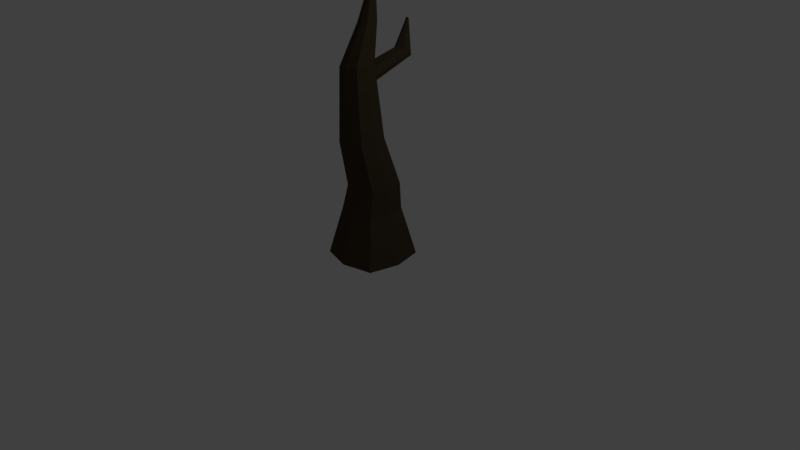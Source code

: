 # Source: WitheredTree_2.blend  (saved by Blender 2.79.0; exported with 4.5.12 LTS)
import bpy
from mathutils import Matrix  # noqa: F401  (used for matrix-valued properties, if any)

bpy.ops.wm.read_factory_settings(use_empty=True)
scene = bpy.context.scene
scene.name = 'Scene'

# ---- collections
col_collection_1 = bpy.data.collections.new('Collection 1'); scene.collection.children.link(col_collection_1)

# ---- materials (node trees are filled in below, after node groups)
mat_tree_trunk = bpy.data.materials.new('Tree_Trunk')
mat_tree_trunk.alpha_threshold = 0.0
mat_tree_trunk.roughness = 0.5

# ---- material node trees
mat_tree_trunk.use_nodes = True; mat_tree_trunk.node_tree.nodes.clear()
_N = mat_tree_trunk.node_tree.nodes; _L = mat_tree_trunk.node_tree.links
n0 = _N.new('ShaderNodeOutputMaterial'); n0.name = 'Material Output'; n0.location = (300, 300)
n1 = _N.new('ShaderNodeBsdfDiffuse'); n1.name = 'Diffuse BSDF'; n1.location = (10, 300)
n1.inputs[0].default_value = (0.0617, 0.04483, 0.02665, 1.0)
_L.new(n1.outputs[0], n0.inputs[0])
n0.is_active_output = True

# ---- world
world_world = bpy.data.worlds.new('World'); scene.world = world_world
world_world.color = (0.05088, 0.05088, 0.05088)
world_world.use_sun_shadow = False
world_world.sun_shadow_jitter_overblur = 0.0
world_world.cycles.sampling_method = 'MANUAL'

# ---- cameras
cam_camera = bpy.data.cameras.new('Camera')
cam_camera.clip_end = 100.0
cam_camera.lens = 35.0
cam_camera.sensor_width = 32.0
cam_camera.sensor_height = 18.0
cam_camera.ortho_scale = 7.314
cam_camera.dof.focus_distance = 0.0

# ---- lights
light_lamp = bpy.data.lights.new('Lamp', 'POINT')
light_lamp.transmission_factor = 0.0
light_lamp.cutoff_distance = 30.0
light_lamp.energy = 100.0
light_lamp.shadow_buffer_clip_start = 1.001
light_lamp.shadow_soft_size = 0.1
light_lamp.shadow_maximum_resolution = 0.006
light_lamp.use_absolute_resolution = True

# ---- meshes
me_cube = bpy.data.meshes.new('Cube')
me_cube.from_pydata([(1.524, 1.524, 0.0), (1.524, -1.524, 0.0), (-1.524, -1.524, 0.0), (-1.524, 1.524, 0.0), (0.6991, 0.2074, 2.466), (0.7777, -1.275, 2.453), (-0.6991, -1.35, 2.4), (-0.7777, 0.132, 2.414), (1.716e-07, 1.913, 0.0), (-1.008e-07, -1.913, 0.0), (-0.04935, 0.3592, 2.441), (0.04935, -1.502, 2.425), (1.871, -2.724e-07, 0.0), (-1.871, 2.724e-07, 0.0), (0.9069, -0.525, 2.465), (-0.9069, -0.6176, 2.401), (0.4964, -1.219, 3.861), (6.997e-08, -8.267e-16, 0.0), (1.0, 1.0, 1.0), (1.0, -1.0, 1.0), (-1.0, -1.0, 1.0), (-1.0, 1.0, 1.0), (1.788e-07, 1.256, 1.0), (-2.98e-07, -1.256, 1.0), (-1.228, 1.192e-07, 1.0), (1.228, -4.172e-07, 1.0), (1.011, 0.9058, 1.519), (1.058, -0.8609, 1.512), (-0.7056, -0.9058, 1.481), (-0.7524, 0.8609, 1.488), (0.1234, 1.109, 1.505), (0.1822, -1.109, 1.495), (-0.9303, -0.02758, 1.481), (1.236, 0.02758, 1.519), (-0.07782, 0.4177, 5.32), (-0.0925, 0.3326, 5.318), (-0.1865, 0.5182, 5.317), (-0.2692, 0.4924, 5.314), (-0.1752, 0.3067, 5.315), (-0.2603, 0.324, 5.312), (-0.2839, 0.4072, 5.313), (-0.1014, 0.5009, 5.32), (-0.1809, 0.4125, 5.316), (0.5939, -0.6538, 3.871), (-0.6179, -1.276, 3.822), (-0.05319, -1.391, 3.84), (0.2916, -0.06237, 3.777), (-0.7747, -0.7237, 3.822), (-0.5226, -0.1111, 3.743), (-0.1232, 0.03438, 3.833), (0.2491, 0.02139, 4.595), (-0.1147, -0.393, 4.578), (0.1609, 0.3321, 4.595), (-0.5203, -0.01789, 4.568), (0.1942, -0.2966, 4.59), (-0.4322, -0.3286, 4.568), (-0.4655, 0.3001, 4.573), (-0.1566, 0.3965, 4.585), (0.5827, -1.236, 3.429), (-0.6428, -1.299, 3.386), (-0.5378, -0.05985, 3.492), (-0.1068, 0.09841, 3.46), (0.6899, -0.6143, 3.439), (-0.02173, -1.425, 3.406), (0.3312, -0.007673, 3.528), (-0.8153, -0.6912, 3.386), (0.5175, -0.006505, 3.44), (0.4371, -0.1012, 3.871), (-0.1277, 0.01333, 3.853), (-0.6772, -0.1581, 3.832), (-0.708, -0.06907, 3.397), (-0.1036, 0.1195, 3.42), (-0.2398, 1.844, 3.979), (-0.2254, 2.525, 3.738), (0.1572, 2.431, 3.815), (0.1226, 2.038, 3.967), (-0.5888, 2.055, 3.934), (-0.602, 2.448, 3.78), (-0.3786, 2.68, 4.475), (-0.3766, 2.738, 4.454), (-0.3213, 2.724, 4.452), (-0.3263, 2.667, 4.474), (-0.429, 2.67, 4.469), (-0.4309, 2.727, 4.447), (0.6419, -0.6341, 3.655), (-0.03746, -1.408, 3.623), (0.4773, -0.05386, 3.656), (-0.795, -0.7074, 3.604), (0.5395, -1.228, 3.645), (-0.6304, -1.288, 3.604), (-0.6926, -0.1136, 3.614), (0.4656, -0.03502, 3.653), (-0.6122, -0.0855, 3.618), (0.246, 2.235, 3.891), (-0.6957, 2.251, 3.857), (-0.3776, 2.709, 4.465), (-0.3479, 2.696, 4.463), (-0.4839, 2.698, 4.458)], [], [(17, 9, 2, 13), (50, 52, 41, 34), (33, 14, 5, 27), (31, 11, 6, 28), (32, 15, 7, 29), (22, 8, 3, 21), (18, 0, 8, 22), (27, 5, 11, 31), (51, 54, 35, 38), (12, 1, 9, 17), (0, 12, 17, 8), (54, 50, 34, 35), (28, 6, 15, 32), (26, 4, 14, 33), (55, 51, 38, 39), (8, 17, 13, 3), (0, 18, 25, 12), (2, 20, 24, 13), (1, 19, 23, 9), (26, 18, 22, 30), (30, 22, 21, 29), (13, 24, 21, 3), (9, 23, 20, 2), (12, 25, 19, 1), (10, 30, 29, 7), (4, 26, 30, 10), (18, 26, 33, 25), (20, 28, 32, 24), (19, 27, 31, 23), (24, 32, 29, 21), (23, 31, 28, 20), (25, 33, 27, 19), (42, 40, 39, 38), (34, 42, 38, 35), (41, 36, 42, 34), (36, 37, 40, 42), (56, 53, 40, 37), (57, 56, 37, 36), (52, 57, 36, 41), (53, 55, 39, 40), (87, 89, 44, 47), (49, 46, 75, 72), (92, 48, 76, 94), (90, 87, 47, 69), (89, 85, 45, 44), (88, 84, 43, 16), (85, 88, 16, 45), (84, 86, 67, 43), (47, 44, 55, 53), (67, 68, 57, 52), (68, 69, 56, 57), (69, 47, 53, 56), (44, 45, 51, 55), (16, 43, 50, 54), (45, 16, 54, 51), (43, 67, 52, 50), (14, 4, 66, 62), (11, 5, 58, 63), (5, 14, 62, 58), (6, 11, 63, 59), (7, 15, 65, 70), (10, 7, 70, 71), (4, 10, 71, 66), (15, 6, 59, 65), (91, 46, 67, 86), (46, 49, 68, 67), (49, 48, 69, 68), (92, 60, 70, 90), (60, 61, 71, 70), (61, 64, 66, 71), (73, 77, 83, 79), (72, 75, 81, 78), (61, 60, 77, 73), (48, 49, 72, 76), (91, 64, 74, 93), (64, 61, 73, 74), (96, 95, 78, 81), (95, 97, 82, 78), (76, 72, 78, 82), (93, 74, 80, 96), (74, 73, 79, 80), (94, 76, 82, 97), (77, 94, 97, 83), (75, 93, 96, 81), (79, 83, 97, 95), (80, 79, 95, 96), (46, 91, 93, 75), (48, 92, 90, 69), (64, 91, 86, 66), (62, 66, 86, 84), (63, 58, 88, 85), (58, 62, 84, 88), (59, 63, 85, 89), (70, 65, 87, 90), (60, 92, 94, 77), (65, 59, 89, 87)])
me_cube.materials.append(mat_tree_trunk)
me_cube.use_remesh_preserve_volume = False
me_cube.use_remesh_preserve_attributes = False
me_cube.use_mirror_vertex_groups = False
me_cube.update()

# ---- objects
ob_cube = bpy.data.objects.new('Cube', me_cube)
ob_lamp = bpy.data.objects.new('Lamp', light_lamp)
ob_camera = bpy.data.objects.new('Camera', cam_camera)

# ---- transforms, parenting, visibility, modifiers, constraints
ob_cube.location = (1.49e-08, 0.0626, 0.005512)
ob_cube.scale = (0.2582, 0.2582, 0.6486)
ob_cube.lock_rotations_4d = False
ob_cube.empty_display_type = 'ARROWS'
ob_cube.lineart.crease_threshold = 0.0
ob_lamp.location = (4.076, 1.005, 5.904)
ob_lamp.rotation_euler = (0.6503, 0.05522, 1.866)
ob_lamp.lock_rotations_4d = False
ob_lamp.empty_display_type = 'ARROWS'
ob_lamp.color = (0.0, 0.0, 0.0, 0.0)
ob_lamp.lineart.crease_threshold = 0.0
ob_camera.location = (7.481, -6.508, 5.344)
ob_camera.rotation_euler = (1.109, 0.0, 0.8149)
ob_camera.lock_rotations_4d = False
ob_camera.empty_display_type = 'ARROWS'
ob_camera.color = (0.0, 0.0, 0.0, 0.0)
ob_camera.display_type = 'WIRE'
ob_camera.lineart.crease_threshold = 0.0

# ---- collection membership
col_collection_1.objects.link(ob_cube)
col_collection_1.objects.link(ob_lamp)
col_collection_1.objects.link(ob_camera)

# ---- scene / render settings (as saved in the file)
scene.camera = ob_camera
scene.frame_start = 1; scene.frame_end = 250; scene.frame_set(1)
scene.render.engine = 'CYCLES'
scene.render.resolution_percentage = 50
scene.render.dither_intensity = 0.0
scene.cycles.use_denoising = False
scene.cycles.samples = 128
scene.cycles.sampling_pattern = 'TABULATED_SOBOL'
scene.cycles.use_adaptive_sampling = False
scene.cycles.use_light_tree = False
scene.cycles.blur_glossy = 0.0
scene.cycles.sample_clamp_indirect = 0.0
scene.view_settings.view_transform = 'Standard'
bpy.context.view_layer.update()
